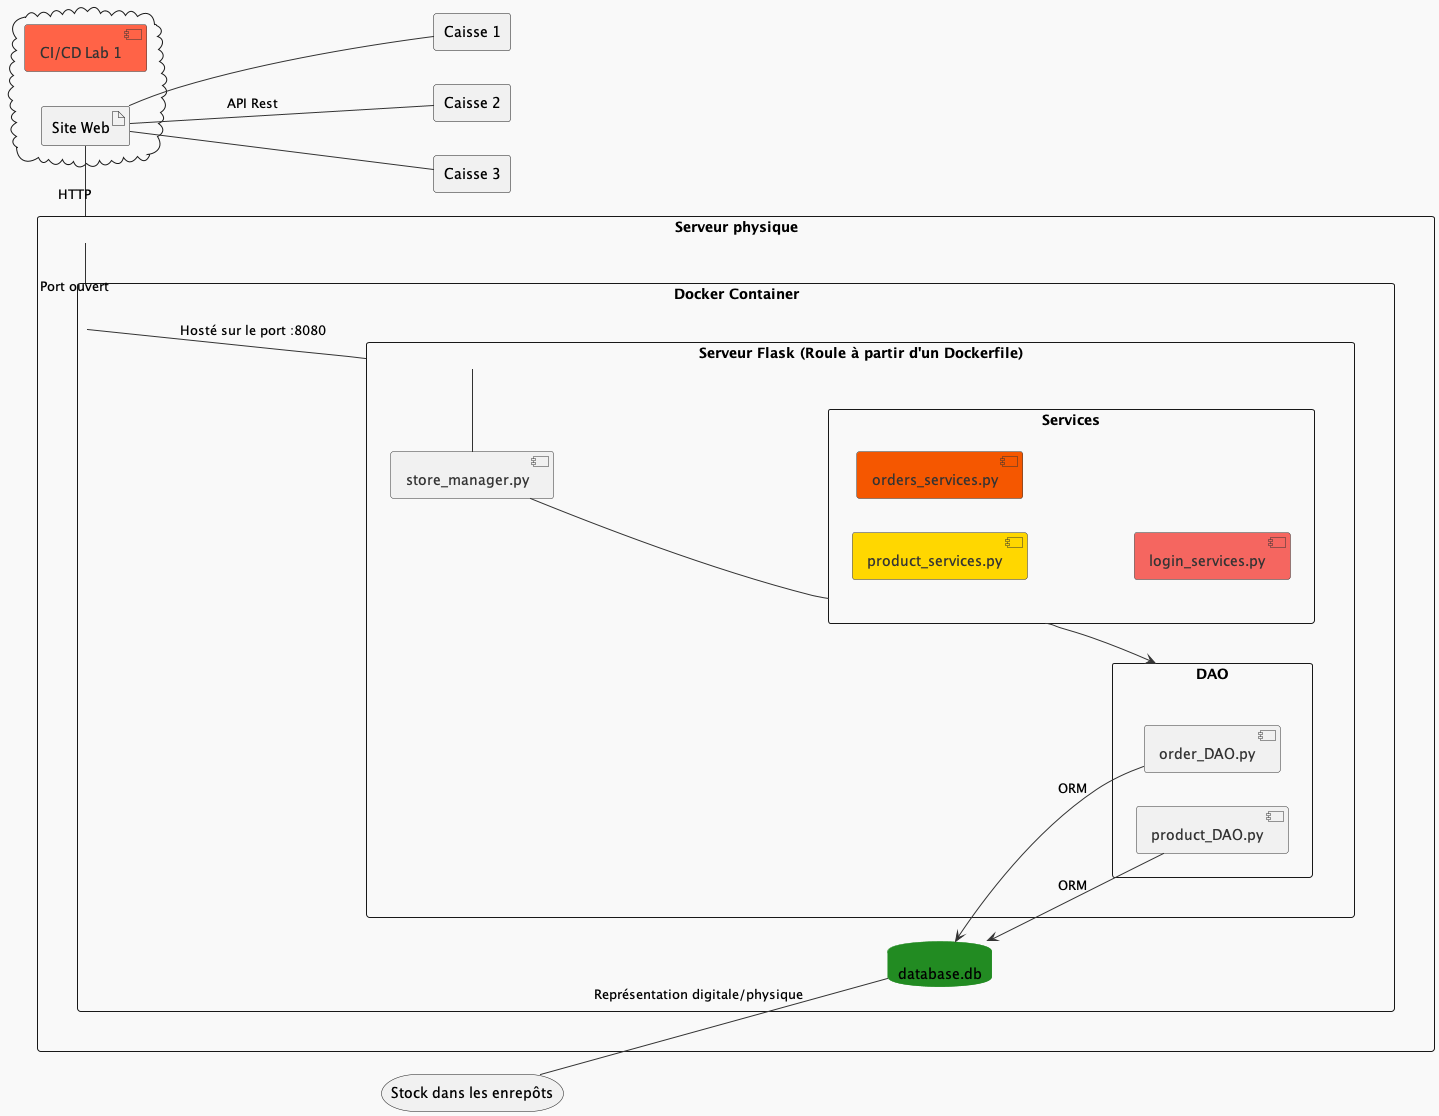

The diagram above was rendered by PlantUML. Its source (embedded in the PNG):
@startuml ContexteTechnique

left to right direction

skinparam {
    BackgroundColor #F9F9F9
    ArrowColor #333333
    ComponentBorderColor #333333
    ComponentFontColor #333333
    DatabaseBorderColor #228B22
    QueueBorderColor #FF8C00
    InterfaceBorderColor #1E90FF
}


rectangle "Serveur physique" as sp {
    rectangle "Docker Container" as dc {

        rectangle "Serveur Flask (Roule à partir d'un Dockerfile)" as sc {
            component "store_manager.py" as sm
            rectangle Services {
                component "product_services.py" as products #FFD700
                component "orders_services.py" as orders #F55700
                component "login_services.py" as login #F56660


            }
            rectangle DAO {
                component "product_DAO.py" as pdao
                component "order_DAO.py" as odao
            }
        }
        database "database.db" as db #228B22
    }
    dc -- sc : "Hosté sur le port :8080"
}

rectangle "Caisse 1" as c1
rectangle "Caisse 2" as c2
rectangle "Caisse 3" as c3

cloud {
    component "CI/CD Lab 1" as cicd #FF6347
    artifact "Site Web" as sw
}
storage "Stock dans les enrepôts" as se

Services --> DAO

db <-- pdao : ORM
db <-- odao : ORM

se -- db : Représentation digitale/physique
sp - dc : Port ouvert
sw - sp : HTTP
sm - sc
sm -- Services
sw -- c1
sw -- c2 : "API Rest"
sw -- c3

@enduml